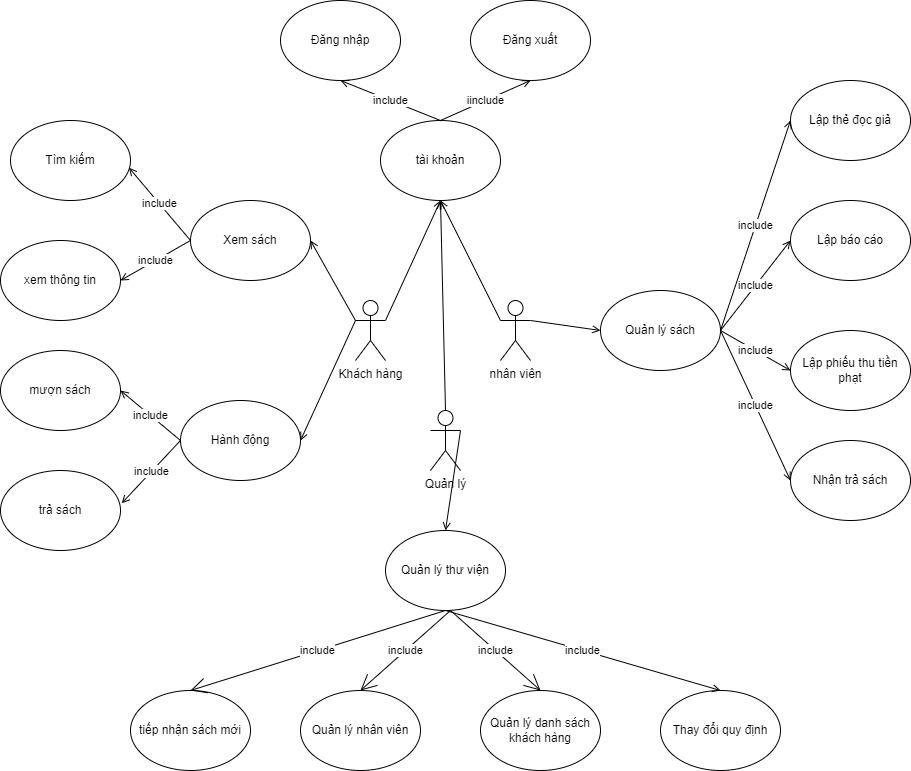

The diagram above was exported from draw.io. Its source (the exported page's mxGraphModel, read from the mxfile embedded in the PNG):
<mxGraphModel dx="1134" dy="1168" grid="1" gridSize="10" guides="1" tooltips="1" connect="1" arrows="1" fold="1" page="0" pageScale="1" pageWidth="850" pageHeight="1100" math="0" shadow="0">
  <root>
    <mxCell id="0" />
    <mxCell id="1" parent="0" />
    <mxCell id="CyEKeysRNKwrK-CPkzZI-1" value="Khách hàng" style="shape=umlActor;verticalLabelPosition=bottom;verticalAlign=top;html=1;outlineConnect=0;hachureGap=4;" parent="1" vertex="1">
      <mxGeometry x="115" y="290" width="30" height="60" as="geometry" />
    </mxCell>
    <mxCell id="CyEKeysRNKwrK-CPkzZI-2" value="nhân viên" style="shape=umlActor;verticalLabelPosition=bottom;verticalAlign=top;html=1;outlineConnect=0;hachureGap=4;" parent="1" vertex="1">
      <mxGeometry x="260" y="290" width="30" height="60" as="geometry" />
    </mxCell>
    <mxCell id="CyEKeysRNKwrK-CPkzZI-3" value="Xem sách" style="ellipse;whiteSpace=wrap;html=1;hachureGap=4;" parent="1" vertex="1">
      <mxGeometry x="-50" y="190" width="120" height="80" as="geometry" />
    </mxCell>
    <mxCell id="CyEKeysRNKwrK-CPkzZI-4" value="Hành động" style="ellipse;whiteSpace=wrap;html=1;hachureGap=4;" parent="1" vertex="1">
      <mxGeometry x="-60" y="390" width="120" height="80" as="geometry" />
    </mxCell>
    <mxCell id="CyEKeysRNKwrK-CPkzZI-5" value="tài khoản" style="ellipse;whiteSpace=wrap;html=1;hachureGap=4;" parent="1" vertex="1">
      <mxGeometry x="140" y="110" width="120" height="80" as="geometry" />
    </mxCell>
    <mxCell id="CyEKeysRNKwrK-CPkzZI-6" value="Quản lý sách" style="ellipse;whiteSpace=wrap;html=1;hachureGap=4;" parent="1" vertex="1">
      <mxGeometry x="360" y="280" width="120" height="80" as="geometry" />
    </mxCell>
    <mxCell id="CyEKeysRNKwrK-CPkzZI-10" value="Quản lý thư viện" style="ellipse;whiteSpace=wrap;html=1;hachureGap=4;" parent="1" vertex="1">
      <mxGeometry x="145" y="520" width="120" height="80" as="geometry" />
    </mxCell>
    <mxCell id="CyEKeysRNKwrK-CPkzZI-11" value="Quản lý" style="shape=umlActor;verticalLabelPosition=bottom;verticalAlign=top;html=1;outlineConnect=0;hachureGap=4;" parent="1" vertex="1">
      <mxGeometry x="190" y="400" width="30" height="60" as="geometry" />
    </mxCell>
    <mxCell id="CyEKeysRNKwrK-CPkzZI-12" value="Tìm kiếm" style="ellipse;whiteSpace=wrap;html=1;hachureGap=4;" parent="1" vertex="1">
      <mxGeometry x="-230" y="110" width="120" height="80" as="geometry" />
    </mxCell>
    <mxCell id="CyEKeysRNKwrK-CPkzZI-13" value="xem thông tin" style="ellipse;whiteSpace=wrap;html=1;hachureGap=4;" parent="1" vertex="1">
      <mxGeometry x="-240" y="230" width="120" height="80" as="geometry" />
    </mxCell>
    <mxCell id="CyEKeysRNKwrK-CPkzZI-15" value="mượn sách" style="ellipse;whiteSpace=wrap;html=1;hachureGap=4;" parent="1" vertex="1">
      <mxGeometry x="-240" y="340" width="120" height="80" as="geometry" />
    </mxCell>
    <mxCell id="CyEKeysRNKwrK-CPkzZI-16" value="trả sách" style="ellipse;whiteSpace=wrap;html=1;hachureGap=4;" parent="1" vertex="1">
      <mxGeometry x="-240" y="460" width="120" height="80" as="geometry" />
    </mxCell>
    <mxCell id="CyEKeysRNKwrK-CPkzZI-17" value="Đăng nhập" style="ellipse;whiteSpace=wrap;html=1;hachureGap=4;" parent="1" vertex="1">
      <mxGeometry x="40" y="-10" width="120" height="80" as="geometry" />
    </mxCell>
    <mxCell id="CyEKeysRNKwrK-CPkzZI-18" value="Đăng xuất" style="ellipse;whiteSpace=wrap;html=1;hachureGap=4;" parent="1" vertex="1">
      <mxGeometry x="230" y="-10" width="120" height="80" as="geometry" />
    </mxCell>
    <mxCell id="CyEKeysRNKwrK-CPkzZI-19" value="Lập thẻ đọc giả" style="ellipse;whiteSpace=wrap;html=1;hachureGap=4;" parent="1" vertex="1">
      <mxGeometry x="550" y="70" width="120" height="80" as="geometry" />
    </mxCell>
    <mxCell id="CyEKeysRNKwrK-CPkzZI-20" value="Lập báo cáo" style="ellipse;whiteSpace=wrap;html=1;hachureGap=4;" parent="1" vertex="1">
      <mxGeometry x="550" y="190" width="120" height="80" as="geometry" />
    </mxCell>
    <mxCell id="CyEKeysRNKwrK-CPkzZI-21" value="Lập phiếu thu tiền phạt" style="ellipse;whiteSpace=wrap;html=1;hachureGap=4;" parent="1" vertex="1">
      <mxGeometry x="550" y="320" width="120" height="80" as="geometry" />
    </mxCell>
    <mxCell id="CyEKeysRNKwrK-CPkzZI-24" value="Nhận trả sách" style="ellipse;whiteSpace=wrap;html=1;hachureGap=4;" parent="1" vertex="1">
      <mxGeometry x="550" y="430" width="120" height="80" as="geometry" />
    </mxCell>
    <mxCell id="CyEKeysRNKwrK-CPkzZI-25" value="tiếp nhận sách mới" style="ellipse;whiteSpace=wrap;html=1;hachureGap=4;" parent="1" vertex="1">
      <mxGeometry x="-110" y="680" width="120" height="80" as="geometry" />
    </mxCell>
    <mxCell id="CyEKeysRNKwrK-CPkzZI-26" value="Thay đổi quy định" style="ellipse;whiteSpace=wrap;html=1;hachureGap=4;" parent="1" vertex="1">
      <mxGeometry x="420" y="680" width="120" height="80" as="geometry" />
    </mxCell>
    <mxCell id="CyEKeysRNKwrK-CPkzZI-27" value="include" style="edgeStyle=none;orthogonalLoop=1;jettySize=auto;html=1;rounded=0;endArrow=open;startSize=14;endSize=14;sourcePerimeterSpacing=8;targetPerimeterSpacing=8;curved=1;exitX=0.5;exitY=1;exitDx=0;exitDy=0;entryX=0.5;entryY=0;entryDx=0;entryDy=0;" parent="1" source="CyEKeysRNKwrK-CPkzZI-10" target="CyEKeysRNKwrK-CPkzZI-25" edge="1">
      <mxGeometry width="120" relative="1" as="geometry">
        <mxPoint x="460" y="590" as="sourcePoint" />
        <mxPoint x="580" y="590" as="targetPoint" />
        <Array as="points" />
      </mxGeometry>
    </mxCell>
    <mxCell id="CyEKeysRNKwrK-CPkzZI-28" value="include" style="edgeStyle=none;orthogonalLoop=1;jettySize=auto;html=1;rounded=0;endArrow=open;sourcePerimeterSpacing=8;targetPerimeterSpacing=8;curved=1;exitX=0.5;exitY=1;exitDx=0;exitDy=0;entryX=0.5;entryY=0;entryDx=0;entryDy=0;" parent="1" source="CyEKeysRNKwrK-CPkzZI-10" target="CyEKeysRNKwrK-CPkzZI-26" edge="1">
      <mxGeometry width="120" relative="1" as="geometry">
        <mxPoint x="215" y="610" as="sourcePoint" />
        <mxPoint x="110" y="650" as="targetPoint" />
        <Array as="points" />
      </mxGeometry>
    </mxCell>
    <mxCell id="CyEKeysRNKwrK-CPkzZI-29" value="include" style="edgeStyle=none;orthogonalLoop=1;jettySize=auto;html=1;rounded=0;labelBackgroundColor=default;strokeColor=default;fontFamily=Helvetica;fontSize=11;fontColor=default;endArrow=open;sourcePerimeterSpacing=8;targetPerimeterSpacing=8;shape=connector;curved=1;exitX=0;exitY=0.5;exitDx=0;exitDy=0;entryX=0.987;entryY=0.59;entryDx=0;entryDy=0;entryPerimeter=0;" parent="1" source="CyEKeysRNKwrK-CPkzZI-3" target="CyEKeysRNKwrK-CPkzZI-12" edge="1">
      <mxGeometry width="120" relative="1" as="geometry">
        <mxPoint x="-20" y="140" as="sourcePoint" />
        <mxPoint x="100" y="140" as="targetPoint" />
        <Array as="points" />
      </mxGeometry>
    </mxCell>
    <mxCell id="CyEKeysRNKwrK-CPkzZI-30" value="include" style="edgeStyle=none;orthogonalLoop=1;jettySize=auto;html=1;rounded=0;labelBackgroundColor=default;strokeColor=default;fontFamily=Helvetica;fontSize=11;fontColor=default;endArrow=open;sourcePerimeterSpacing=8;targetPerimeterSpacing=8;shape=connector;curved=1;exitX=0;exitY=0.5;exitDx=0;exitDy=0;entryX=1;entryY=0.5;entryDx=0;entryDy=0;" parent="1" source="CyEKeysRNKwrK-CPkzZI-4" target="CyEKeysRNKwrK-CPkzZI-15" edge="1">
      <mxGeometry width="120" relative="1" as="geometry">
        <mxPoint x="-198.44" y="110" as="sourcePoint" />
        <mxPoint x="-259.99999999999994" y="37.200000000000045" as="targetPoint" />
        <Array as="points" />
      </mxGeometry>
    </mxCell>
    <mxCell id="CyEKeysRNKwrK-CPkzZI-31" value="include" style="edgeStyle=none;orthogonalLoop=1;jettySize=auto;html=1;rounded=0;labelBackgroundColor=default;strokeColor=default;fontFamily=Helvetica;fontSize=11;fontColor=default;endArrow=open;sourcePerimeterSpacing=8;targetPerimeterSpacing=8;shape=connector;curved=1;exitX=0;exitY=0.5;exitDx=0;exitDy=0;entryX=1.01;entryY=0.41;entryDx=0;entryDy=0;entryPerimeter=0;" parent="1" source="CyEKeysRNKwrK-CPkzZI-4" target="CyEKeysRNKwrK-CPkzZI-16" edge="1">
      <mxGeometry width="120" relative="1" as="geometry">
        <mxPoint x="-128.44" y="82.80000000000001" as="sourcePoint" />
        <mxPoint x="-189.99999999999994" y="10.000000000000057" as="targetPoint" />
        <Array as="points" />
      </mxGeometry>
    </mxCell>
    <mxCell id="CyEKeysRNKwrK-CPkzZI-32" value="" style="edgeStyle=none;orthogonalLoop=1;jettySize=auto;html=1;rounded=0;labelBackgroundColor=default;strokeColor=default;fontFamily=Helvetica;fontSize=11;fontColor=default;endArrow=open;sourcePerimeterSpacing=8;targetPerimeterSpacing=8;shape=connector;curved=1;exitX=0.5;exitY=0;exitDx=0;exitDy=0;exitPerimeter=0;" parent="1" source="CyEKeysRNKwrK-CPkzZI-11" edge="1">
      <mxGeometry width="120" relative="1" as="geometry">
        <mxPoint x="-90" y="50" as="sourcePoint" />
        <mxPoint x="200" y="190" as="targetPoint" />
        <Array as="points" />
      </mxGeometry>
    </mxCell>
    <mxCell id="CyEKeysRNKwrK-CPkzZI-33" value="include" style="edgeStyle=none;orthogonalLoop=1;jettySize=auto;html=1;rounded=0;labelBackgroundColor=default;strokeColor=default;fontFamily=Helvetica;fontSize=11;fontColor=default;endArrow=open;sourcePerimeterSpacing=8;targetPerimeterSpacing=8;shape=connector;curved=1;exitX=0;exitY=0.5;exitDx=0;exitDy=0;entryX=1;entryY=0.5;entryDx=0;entryDy=0;" parent="1" source="CyEKeysRNKwrK-CPkzZI-3" target="CyEKeysRNKwrK-CPkzZI-13" edge="1">
      <mxGeometry width="120" relative="1" as="geometry">
        <mxPoint x="1.5600000000000005" y="122.80000000000001" as="sourcePoint" />
        <mxPoint x="-59.99999999999994" y="50.00000000000006" as="targetPoint" />
        <Array as="points" />
      </mxGeometry>
    </mxCell>
    <mxCell id="CyEKeysRNKwrK-CPkzZI-34" value="include" style="edgeStyle=none;orthogonalLoop=1;jettySize=auto;html=1;rounded=0;labelBackgroundColor=default;strokeColor=default;fontFamily=Helvetica;fontSize=11;fontColor=default;endArrow=open;sourcePerimeterSpacing=8;targetPerimeterSpacing=8;shape=connector;curved=1;exitX=1;exitY=0.5;exitDx=0;exitDy=0;entryX=0;entryY=0.5;entryDx=0;entryDy=0;" parent="1" source="CyEKeysRNKwrK-CPkzZI-6" target="CyEKeysRNKwrK-CPkzZI-19" edge="1">
      <mxGeometry width="120" relative="1" as="geometry">
        <mxPoint x="501.55999999999995" y="202.79999999999995" as="sourcePoint" />
        <mxPoint x="440" y="130" as="targetPoint" />
        <Array as="points" />
      </mxGeometry>
    </mxCell>
    <mxCell id="CyEKeysRNKwrK-CPkzZI-35" value="include" style="edgeStyle=none;orthogonalLoop=1;jettySize=auto;html=1;rounded=0;labelBackgroundColor=default;strokeColor=default;fontFamily=Helvetica;fontSize=11;fontColor=default;endArrow=open;sourcePerimeterSpacing=8;targetPerimeterSpacing=8;shape=connector;curved=1;exitX=1;exitY=0.5;exitDx=0;exitDy=0;entryX=0;entryY=0.5;entryDx=0;entryDy=0;" parent="1" source="CyEKeysRNKwrK-CPkzZI-6" target="CyEKeysRNKwrK-CPkzZI-20" edge="1">
      <mxGeometry width="120" relative="1" as="geometry">
        <mxPoint x="-68.44000000000005" y="72.79999999999995" as="sourcePoint" />
        <mxPoint x="-130" as="targetPoint" />
        <Array as="points" />
      </mxGeometry>
    </mxCell>
    <mxCell id="CyEKeysRNKwrK-CPkzZI-36" value="include" style="edgeStyle=none;orthogonalLoop=1;jettySize=auto;html=1;rounded=0;labelBackgroundColor=default;strokeColor=default;fontFamily=Helvetica;fontSize=11;fontColor=default;endArrow=open;sourcePerimeterSpacing=8;targetPerimeterSpacing=8;shape=connector;curved=1;exitX=1;exitY=0.5;exitDx=0;exitDy=0;entryX=0;entryY=0.5;entryDx=0;entryDy=0;" parent="1" source="CyEKeysRNKwrK-CPkzZI-6" target="CyEKeysRNKwrK-CPkzZI-21" edge="1">
      <mxGeometry width="120" relative="1" as="geometry">
        <mxPoint x="-58.440000000000055" y="82.79999999999995" as="sourcePoint" />
        <mxPoint x="-120" y="10" as="targetPoint" />
        <Array as="points" />
      </mxGeometry>
    </mxCell>
    <mxCell id="CyEKeysRNKwrK-CPkzZI-37" value="include" style="edgeStyle=none;orthogonalLoop=1;jettySize=auto;html=1;rounded=0;labelBackgroundColor=default;strokeColor=default;fontFamily=Helvetica;fontSize=11;fontColor=default;endArrow=open;sourcePerimeterSpacing=8;targetPerimeterSpacing=8;shape=connector;curved=1;exitX=1;exitY=0.5;exitDx=0;exitDy=0;entryX=0;entryY=0.5;entryDx=0;entryDy=0;" parent="1" source="CyEKeysRNKwrK-CPkzZI-6" target="CyEKeysRNKwrK-CPkzZI-24" edge="1">
      <mxGeometry width="120" relative="1" as="geometry">
        <mxPoint x="-48.440000000000055" y="92.79999999999995" as="sourcePoint" />
        <mxPoint x="-110" y="20" as="targetPoint" />
        <Array as="points" />
      </mxGeometry>
    </mxCell>
    <mxCell id="CyEKeysRNKwrK-CPkzZI-38" value="iinclude" style="edgeStyle=none;orthogonalLoop=1;jettySize=auto;html=1;rounded=0;labelBackgroundColor=default;strokeColor=default;fontFamily=Helvetica;fontSize=11;fontColor=default;endArrow=open;sourcePerimeterSpacing=8;targetPerimeterSpacing=8;shape=connector;curved=1;exitX=0.5;exitY=0;exitDx=0;exitDy=0;entryX=0.5;entryY=1;entryDx=0;entryDy=0;" parent="1" source="CyEKeysRNKwrK-CPkzZI-5" target="CyEKeysRNKwrK-CPkzZI-18" edge="1">
      <mxGeometry width="120" relative="1" as="geometry">
        <mxPoint x="-38.440000000000055" y="102.79999999999995" as="sourcePoint" />
        <mxPoint x="-100" y="30" as="targetPoint" />
        <Array as="points" />
      </mxGeometry>
    </mxCell>
    <mxCell id="CyEKeysRNKwrK-CPkzZI-39" value="include" style="edgeStyle=none;orthogonalLoop=1;jettySize=auto;html=1;rounded=0;labelBackgroundColor=default;strokeColor=default;fontFamily=Helvetica;fontSize=11;fontColor=default;endArrow=open;sourcePerimeterSpacing=8;targetPerimeterSpacing=8;shape=connector;curved=1;exitX=0.5;exitY=0;exitDx=0;exitDy=0;entryX=0.5;entryY=1;entryDx=0;entryDy=0;" parent="1" source="CyEKeysRNKwrK-CPkzZI-5" target="CyEKeysRNKwrK-CPkzZI-17" edge="1">
      <mxGeometry width="120" relative="1" as="geometry">
        <mxPoint x="-28.440000000000055" y="112.79999999999995" as="sourcePoint" />
        <mxPoint x="-90" y="40" as="targetPoint" />
        <Array as="points" />
      </mxGeometry>
    </mxCell>
    <mxCell id="CyEKeysRNKwrK-CPkzZI-40" value="" style="edgeStyle=none;orthogonalLoop=1;jettySize=auto;html=1;rounded=0;labelBackgroundColor=default;strokeColor=default;fontFamily=Helvetica;fontSize=11;fontColor=default;endArrow=open;sourcePerimeterSpacing=8;targetPerimeterSpacing=8;shape=connector;curved=1;exitX=1;exitY=0.3333333333333333;exitDx=0;exitDy=0;exitPerimeter=0;entryX=0.5;entryY=0;entryDx=0;entryDy=0;" parent="1" source="CyEKeysRNKwrK-CPkzZI-11" target="CyEKeysRNKwrK-CPkzZI-10" edge="1">
      <mxGeometry width="120" relative="1" as="geometry">
        <mxPoint x="-78.44000000000005" y="62.799999999999955" as="sourcePoint" />
        <mxPoint x="-140" y="-10" as="targetPoint" />
        <Array as="points" />
      </mxGeometry>
    </mxCell>
    <mxCell id="CyEKeysRNKwrK-CPkzZI-41" value="" style="edgeStyle=none;orthogonalLoop=1;jettySize=auto;html=1;rounded=0;labelBackgroundColor=default;strokeColor=default;fontFamily=Helvetica;fontSize=11;fontColor=default;endArrow=open;sourcePerimeterSpacing=8;targetPerimeterSpacing=8;shape=connector;curved=1;exitX=1;exitY=0.3333333333333333;exitDx=0;exitDy=0;entryX=0;entryY=0.5;entryDx=0;entryDy=0;exitPerimeter=0;" parent="1" source="CyEKeysRNKwrK-CPkzZI-2" target="CyEKeysRNKwrK-CPkzZI-6" edge="1">
      <mxGeometry width="120" relative="1" as="geometry">
        <mxPoint x="-68.44000000000005" y="72.79999999999995" as="sourcePoint" />
        <mxPoint x="-130" as="targetPoint" />
        <Array as="points" />
      </mxGeometry>
    </mxCell>
    <mxCell id="CyEKeysRNKwrK-CPkzZI-42" value="" style="edgeStyle=none;orthogonalLoop=1;jettySize=auto;html=1;rounded=0;labelBackgroundColor=default;strokeColor=default;fontFamily=Helvetica;fontSize=11;fontColor=default;endArrow=open;sourcePerimeterSpacing=8;targetPerimeterSpacing=8;shape=connector;curved=1;exitX=0;exitY=0.3333333333333333;exitDx=0;exitDy=0;entryX=1;entryY=0.5;entryDx=0;entryDy=0;exitPerimeter=0;" parent="1" source="CyEKeysRNKwrK-CPkzZI-1" target="CyEKeysRNKwrK-CPkzZI-4" edge="1">
      <mxGeometry width="120" relative="1" as="geometry">
        <mxPoint x="-58.440000000000055" y="82.79999999999995" as="sourcePoint" />
        <mxPoint x="-120" y="10" as="targetPoint" />
        <Array as="points" />
      </mxGeometry>
    </mxCell>
    <mxCell id="CyEKeysRNKwrK-CPkzZI-43" value="" style="edgeStyle=none;orthogonalLoop=1;jettySize=auto;html=1;rounded=0;labelBackgroundColor=default;strokeColor=default;fontFamily=Helvetica;fontSize=11;fontColor=default;endArrow=open;sourcePerimeterSpacing=8;targetPerimeterSpacing=8;shape=connector;curved=1;exitX=0;exitY=0.3333333333333333;exitDx=0;exitDy=0;entryX=1;entryY=0.5;entryDx=0;entryDy=0;exitPerimeter=0;" parent="1" source="CyEKeysRNKwrK-CPkzZI-1" target="CyEKeysRNKwrK-CPkzZI-3" edge="1">
      <mxGeometry width="120" relative="1" as="geometry">
        <mxPoint x="-48.440000000000055" y="92.79999999999995" as="sourcePoint" />
        <mxPoint x="-110" y="20" as="targetPoint" />
        <Array as="points" />
      </mxGeometry>
    </mxCell>
    <mxCell id="CyEKeysRNKwrK-CPkzZI-44" value="" style="edgeStyle=none;orthogonalLoop=1;jettySize=auto;html=1;rounded=0;labelBackgroundColor=default;strokeColor=default;fontFamily=Helvetica;fontSize=11;fontColor=default;endArrow=open;sourcePerimeterSpacing=8;targetPerimeterSpacing=8;shape=connector;curved=1;entryX=0.5;entryY=1;entryDx=0;entryDy=0;exitX=0;exitY=0.3333333333333333;exitDx=0;exitDy=0;exitPerimeter=0;" parent="1" source="CyEKeysRNKwrK-CPkzZI-2" target="CyEKeysRNKwrK-CPkzZI-5" edge="1">
      <mxGeometry width="120" relative="1" as="geometry">
        <mxPoint x="-80" y="60" as="sourcePoint" />
        <mxPoint x="-140" y="-10" as="targetPoint" />
        <Array as="points" />
      </mxGeometry>
    </mxCell>
    <mxCell id="CyEKeysRNKwrK-CPkzZI-45" value="" style="edgeStyle=none;orthogonalLoop=1;jettySize=auto;html=1;rounded=0;labelBackgroundColor=default;strokeColor=default;fontFamily=Helvetica;fontSize=11;fontColor=default;endArrow=open;sourcePerimeterSpacing=8;targetPerimeterSpacing=8;shape=connector;curved=1;entryX=0.5;entryY=1;entryDx=0;entryDy=0;exitX=1;exitY=0.3333333333333333;exitDx=0;exitDy=0;exitPerimeter=0;" parent="1" source="CyEKeysRNKwrK-CPkzZI-1" target="CyEKeysRNKwrK-CPkzZI-5" edge="1">
      <mxGeometry width="120" relative="1" as="geometry">
        <mxPoint x="-70" y="70" as="sourcePoint" />
        <mxPoint x="-130" as="targetPoint" />
        <Array as="points" />
      </mxGeometry>
    </mxCell>
    <mxCell id="z_7DGYQogdBTrNV2wAYa-1" value="Quản lý nhân viên" style="ellipse;whiteSpace=wrap;html=1;" parent="1" vertex="1">
      <mxGeometry x="60" y="680" width="120" height="80" as="geometry" />
    </mxCell>
    <mxCell id="z_7DGYQogdBTrNV2wAYa-2" value="Quản lý danh sách khách hàng" style="ellipse;whiteSpace=wrap;html=1;" parent="1" vertex="1">
      <mxGeometry x="240" y="680" width="120" height="80" as="geometry" />
    </mxCell>
    <mxCell id="z_7DGYQogdBTrNV2wAYa-3" value="include" style="edgeStyle=none;orthogonalLoop=1;jettySize=auto;html=1;rounded=0;endArrow=open;startSize=14;endSize=14;sourcePerimeterSpacing=8;targetPerimeterSpacing=8;curved=1;entryX=0.5;entryY=0;entryDx=0;entryDy=0;" parent="1" target="z_7DGYQogdBTrNV2wAYa-1" edge="1">
      <mxGeometry width="120" relative="1" as="geometry">
        <mxPoint x="210" y="600" as="sourcePoint" />
        <mxPoint x="-40" y="690" as="targetPoint" />
        <Array as="points" />
      </mxGeometry>
    </mxCell>
    <mxCell id="z_7DGYQogdBTrNV2wAYa-4" value="include" style="edgeStyle=none;orthogonalLoop=1;jettySize=auto;html=1;rounded=0;endArrow=open;startSize=14;endSize=14;sourcePerimeterSpacing=8;targetPerimeterSpacing=8;curved=1;entryX=0.5;entryY=0;entryDx=0;entryDy=0;" parent="1" target="z_7DGYQogdBTrNV2wAYa-2" edge="1">
      <mxGeometry width="120" relative="1" as="geometry">
        <mxPoint x="210" y="600" as="sourcePoint" />
        <mxPoint x="-30" y="700" as="targetPoint" />
        <Array as="points" />
      </mxGeometry>
    </mxCell>
  </root>
</mxGraphModel>